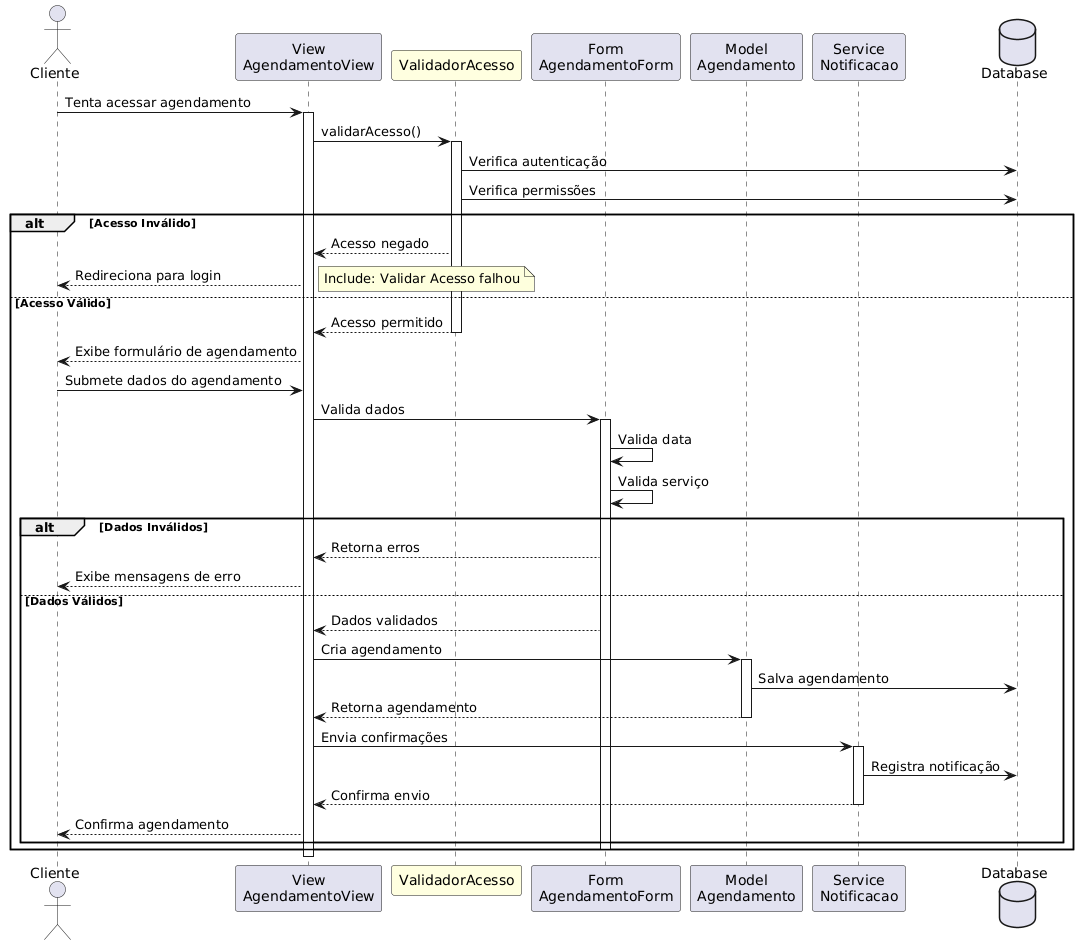

The diagram above was rendered by PlantUML. Its source (embedded in the PNG):
@startuml
actor Cliente
participant "View\nAgendamentoView" as View
participant "ValidadorAcesso" as Validador #LightYellow
participant "Form\nAgendamentoForm" as Form
participant "Model\nAgendamento" as Agendamento
participant "Service\nNotificacao" as Notify
database "Database" as DB

' Início - Tentativa de acesso
Cliente -> View: Tenta acessar agendamento
activate View

' Include: Validar Acesso
View -> Validador: validarAcesso()
activate Validador

Validador -> DB: Verifica autenticação
Validador -> DB: Verifica permissões
alt Acesso Inválido
    Validador --> View: Acesso negado
    View --> Cliente: Redireciona para login
    note right: Include: Validar Acesso falhou
else Acesso Válido
    Validador --> View: Acesso permitido
    deactivate Validador

    ' Continua fluxo de agendamento
    View --> Cliente: Exibe formulário de agendamento
    
    Cliente -> View: Submete dados do agendamento
    View -> Form: Valida dados
    activate Form
    
    Form -> Form: Valida data
    Form -> Form: Valida serviço
    
    alt Dados Inválidos
        Form --> View: Retorna erros
        View --> Cliente: Exibe mensagens de erro
    else Dados Válidos
        Form --> View: Dados validados
        
        View -> Agendamento: Cria agendamento
        activate Agendamento
        Agendamento -> DB: Salva agendamento
        Agendamento --> View: Retorna agendamento
        deactivate Agendamento
        
        View -> Notify: Envia confirmações
        activate Notify
        Notify -> DB: Registra notificação
        Notify --> View: Confirma envio
        deactivate Notify
        
        View --> Cliente: Confirma agendamento
    end
    deactivate Form
end

deactivate View

@endum